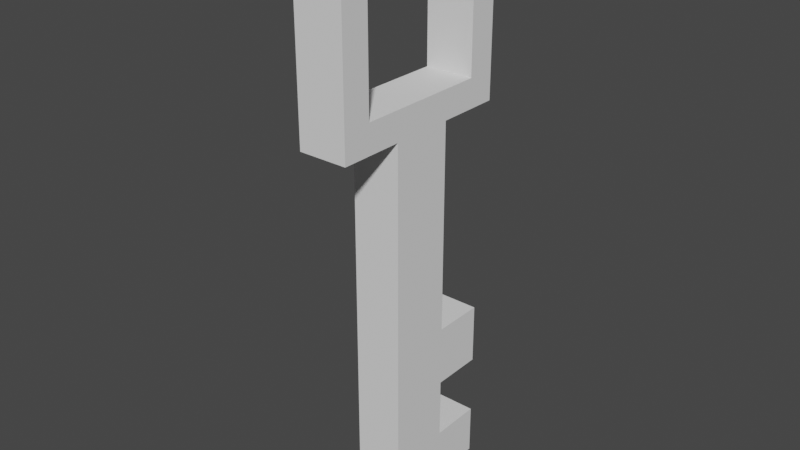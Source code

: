 # Source: TempKey.blend  (saved by Blender 2.80.75; exported with 4.5.12 LTS)
import bpy
from mathutils import Matrix  # noqa: F401  (used for matrix-valued properties, if any)

bpy.ops.wm.read_factory_settings(use_empty=True)
scene = bpy.context.scene
scene.name = 'Scene'

# ---- collections
col_collection = bpy.data.collections.new('Collection'); scene.collection.children.link(col_collection)

# ---- world
world_world = bpy.data.worlds.new('World'); scene.world = world_world
world_world.use_nodes = True; world_world.node_tree.nodes.clear()
_N = world_world.node_tree.nodes; _L = world_world.node_tree.links
n0 = _N.new('ShaderNodeOutputWorld'); n0.name = 'World Output'; n0.location = (300, 300)
n1 = _N.new('ShaderNodeBackground'); n1.name = 'Background'; n1.location = (10, 300)
n1.inputs[0].default_value = (0.05088, 0.05088, 0.05088, 1.0)
_L.new(n1.outputs[0], n0.inputs[0])
n0.is_active_output = True
world_world.color = (0.05088, 0.05088, 0.05088)
world_world.use_sun_shadow = False
world_world.sun_shadow_jitter_overblur = 0.0

# ---- meshes
me_cube_001 = bpy.data.meshes.new('Cube.001')
me_cube_001.from_pydata([(-1.0, -1.0, -1.0), (-1.0, -1.0, 1.0), (-1.0, 1.0, -1.0), (-1.0, 1.0, 1.0), (1.0, -1.0, -1.0), (1.0, -1.0, 1.0), (1.0, 1.0, -1.0), (1.0, 1.0, 1.0), (-1.0, 0.7, -0.7), (-1.0, -0.7, -0.7), (-1.0, -0.7, 0.7), (-1.0, 0.7, 0.7), (1.0, 0.7, 0.7), (1.0, 0.7, -0.7), (1.0, -0.7, -0.7), (1.0, -0.7, 0.7), (-1.0, 0.3333, -1.0), (-1.0, -0.3333, -1.0), (1.0, -0.3333, -1.0), (1.0, 0.3333, -1.0), (-1.0, 0.2333, -0.7), (-1.0, -0.2333, -0.7), (1.0, -0.2333, -0.7), (1.0, 0.2333, -0.7), (-1.0, 0.3333, -5.0), (-1.0, -0.3333, -5.0), (1.0, -0.3333, -5.0), (1.0, 0.3333, -5.0), (1.0, -0.3333, -3.203), (1.0, -0.3333, -3.836), (1.0, -0.3333, -4.469), (1.0, 0.3333, -4.469), (1.0, 0.3333, -3.836), (1.0, 0.3333, -3.203), (-1.0, 0.3333, -4.469), (-1.0, 0.3333, -3.836), (-1.0, 0.3333, -3.203), (-1.0, -0.3333, -4.469), (-1.0, -0.3333, -3.836), (-1.0, -0.3333, -3.203), (1.0, 0.8749, -5.0), (-1.0, 0.8749, -5.0), (1.0, 0.8749, -4.469), (1.0, 0.8749, -3.836), (1.0, 0.8749, -3.203), (-1.0, 0.8749, -4.469), (-1.0, 0.8749, -3.836), (-1.0, 0.8749, -3.203)], [], [(7, 5, 15, 12), (2, 3, 7, 6), (0, 1, 10, 9), (4, 5, 1, 0), (17, 18, 4, 0), (7, 3, 1, 5), (9, 10, 15, 14), (10, 11, 12, 15), (6, 7, 12, 13), (1, 3, 11, 10), (17, 0, 9, 21), (5, 4, 14, 15), (19, 6, 13, 23), (3, 2, 8, 11), (8, 13, 12, 11), (21, 9, 14, 22), (8, 20, 23, 13), (20, 21, 22, 23), (4, 18, 22, 14), (18, 19, 23, 22), (2, 16, 20, 8), (16, 17, 21, 20), (2, 6, 19, 16), (31, 30, 26, 27), (24, 27, 26, 25), (36, 33, 44, 47), (37, 34, 24, 25), (30, 37, 25, 26), (18, 17, 39, 28), (28, 39, 38, 29), (29, 38, 37, 30), (17, 16, 36, 39), (39, 36, 35, 38), (38, 35, 34, 37), (16, 19, 33, 36), (34, 31, 42, 45), (35, 32, 31, 34), (19, 18, 28, 33), (33, 28, 29, 32), (32, 29, 30, 31), (45, 42, 40, 41), (47, 44, 43, 46), (27, 24, 41, 40), (33, 32, 43, 44), (31, 27, 40, 42), (32, 35, 46, 43), (35, 36, 47, 46), (24, 34, 45, 41)])
_uv = me_cube_001.uv_layers.new(name='UVMap')
_uv.uv.foreach_set('vector', [0.625, 0.5, 0.625, 0.75, 0.625, 0.75, 0.625, 0.5, 0.375, 0.25, 0.625, 0.25, 0.625, 0.5, 0.375, 0.5, 0.375, 1.0, 0.625, 1.0, 0.625, 1.0, 0.375, 1.0, 0.375, 0.75, 0.625, 0.75, 0.625, 1.0, 0.375, 1.0, 0.125, 0.6667, 0.375, 0.6667, 0.375, 0.75, 0.125, 0.75, 0.625, 0.5, 0.875, 0.5, 0.875, 0.75, 0.625, 0.75, 0.375, 1.0, 0.875, 0.75, 0.625, 0.75, 0.375, 0.75, 0.875, 0.75, 0.875, 0.5, 0.625, 0.5, 0.625, 0.75, 0.375, 0.5, 0.625, 0.5, 0.625, 0.5, 0.375, 0.5, 0.875, 0.75, 0.875, 0.5, 0.875, 0.5, 0.875, 0.75, 0.125, 0.6667, 0.125, 0.75, 0.125, 0.75, 0.125, 0.6667, 0.625, 0.75, 0.375, 0.75, 0.375, 0.75, 0.625, 0.75, 0.375, 0.5833, 0.375, 0.5, 0.375, 0.5, 0.375, 0.5833, 0.625, 0.25, 0.375, 0.25, 0.375, 0.25, 0.625, 0.25, 0.375, 0.25, 0.375, 0.5, 0.625, 0.5, 0.875, 0.5, 0.375, 0.75, 0.375, 1.0, 0.375, 0.75, 0.375, 0.6667, 0.375, 0.25, 0.375, 0.5, 0.375, 0.5833, 0.375, 0.5, 0.375, 0.5, 0.375, 0.75, 0.375, 0.6667, 0.375, 0.5833, 0.375, 0.75, 0.375, 0.6667, 0.375, 0.6667, 0.375, 0.75, 0.375, 0.6667, 0.375, 0.5833, 0.375, 0.5833, 0.375, 0.6667, 0.125, 0.5, 0.125, 0.5833, 0.125, 0.5833, 0.125, 0.5, 0.125, 0.5833, 0.125, 0.6667, 0.125, 0.6667, 0.125, 0.5833, 0.125, 0.5, 0.375, 0.5, 0.375, 0.5833, 0.125, 0.5833, 0.375, 0.5833, 0.375, 0.6667, 0.375, 0.6667, 0.375, 0.5833, 0.125, 0.5833, 0.375, 0.5833, 0.375, 0.6667, 0.125, 0.6667, 0.125, 0.5833, 0.375, 0.5833, 0.375, 0.5833, 0.125, 0.5833, 0.125, 0.6667, 0.125, 0.5833, 0.125, 0.5833, 0.125, 0.6667, 0.375, 0.6667, 0.125, 0.6667, 0.125, 0.6667, 0.375, 0.6667, 0.375, 0.6667, 0.125, 0.6667, 0.125, 0.6667, 0.375, 0.6667, 0.375, 0.6667, 0.125, 0.6667, 0.125, 0.6667, 0.375, 0.6667, 0.375, 0.6667, 0.125, 0.6667, 0.125, 0.6667, 0.375, 0.6667, 0.125, 0.6667, 0.125, 0.5833, 0.125, 0.5833, 0.125, 0.6667, 0.125, 0.6667, 0.125, 0.5833, 0.125, 0.5833, 0.125, 0.6667, 0.125, 0.6667, 0.125, 0.5833, 0.125, 0.5833, 0.125, 0.6667, 0.125, 0.5833, 0.375, 0.5833, 0.375, 0.5833, 0.125, 0.5833, 0.125, 0.5833, 0.375, 0.5833, 0.375, 0.5833, 0.125, 0.5833, 0.125, 0.5833, 0.375, 0.5833, 0.375, 0.5833, 0.125, 0.5833, 0.375, 0.5833, 0.375, 0.6667, 0.375, 0.6667, 0.375, 0.5833, 0.375, 0.5833, 0.375, 0.6667, 0.375, 0.6667, 0.375, 0.5833, 0.375, 0.5833, 0.375, 0.6667, 0.375, 0.6667, 0.375, 0.5833, 0.125, 0.5833, 0.375, 0.5833, 0.375, 0.5833, 0.125, 0.5833, 0.125, 0.5833, 0.375, 0.5833, 0.375, 0.5833, 0.125, 0.5833, 0.375, 0.5833, 0.125, 0.5833, 0.125, 0.5833, 0.375, 0.5833, 0.375, 0.5833, 0.375, 0.5833, 0.375, 0.5833, 0.375, 0.5833, 0.375, 0.5833, 0.375, 0.5833, 0.375, 0.5833, 0.375, 0.5833, 0.375, 0.5833, 0.125, 0.5833, 0.125, 0.5833, 0.375, 0.5833, 0.125, 0.5833, 0.125, 0.5833, 0.125, 0.5833, 0.125, 0.5833, 0.125, 0.5833, 0.125, 0.5833, 0.125, 0.5833, 0.125, 0.5833])
me_cube_001.use_remesh_preserve_volume = False
me_cube_001.use_remesh_preserve_attributes = False
me_cube_001.use_mirror_vertex_groups = False
me_cube_001.update()

# ---- objects
ob_cube = bpy.data.objects.new('Cube', me_cube_001)

# ---- transforms, parenting, visibility, modifiers, constraints
ob_cube.location = (0.0, 0.0, 0.0)
ob_cube.scale = (0.2548, 1.0, 1.0)
ob_cube.lineart.crease_threshold = 0.0

# ---- collection membership
col_collection.objects.link(ob_cube)

# ---- scene / render settings (as saved in the file)
scene.frame_start = 1; scene.frame_end = 250; scene.frame_set(1)
scene.render.engine = 'BLENDER_EEVEE_NEXT'
scene.cycles.use_denoising = False
scene.cycles.samples = 128
scene.cycles.sampling_pattern = 'TABULATED_SOBOL'
scene.cycles.use_adaptive_sampling = False
scene.cycles.use_light_tree = False
scene.view_settings.view_transform = 'Filmic'
bpy.context.view_layer.update()

# ---- added for rendering (the .blend has no active camera and no usable light): camera, sun
cam_auto = bpy.data.cameras.new('AutoCamera')
cam_auto.lens = 50.0
cam_auto.sensor_width = 36.0
cam_auto.clip_end = 1000.0
ob_auto_camera = bpy.data.objects.new('AutoCamera', cam_auto)
scene.collection.objects.link(ob_auto_camera)
ob_auto_camera.location = (5.87059, -7.04471, 2.69647)
ob_auto_camera.rotation_euler = (1.09748, -7.21219e-08, 0.694738)
scene.camera = ob_auto_camera
light_auto_sun = bpy.data.lights.new('AutoSun', 'SUN')
light_auto_sun.energy = 3.0
light_auto_sun.angle = 0.0523599
ob_auto_sun = bpy.data.objects.new('AutoSun', light_auto_sun)
scene.collection.objects.link(ob_auto_sun)
ob_auto_sun.rotation_euler = (0.872665, 0.174533, 0.523599)
bpy.context.view_layer.update()
